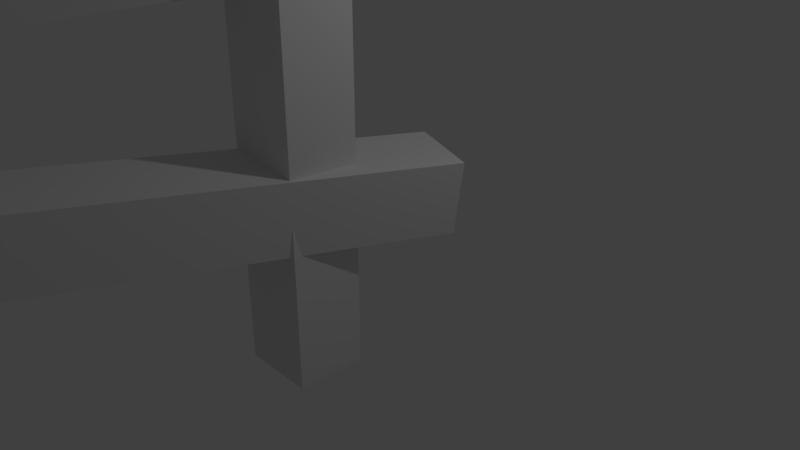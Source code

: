 # Source: abstract-fence.blend  (saved by Blender 2.79.0; exported with 4.5.12 LTS)
import bpy
from mathutils import Matrix  # noqa: F401  (used for matrix-valued properties, if any)

bpy.ops.wm.read_factory_settings(use_empty=True)
scene = bpy.context.scene
scene.name = 'Scene'

# ---- collections
col_collection_1 = bpy.data.collections.new('Collection 1'); scene.collection.children.link(col_collection_1)

# ---- materials (node trees are filled in below, after node groups)
mat_material = bpy.data.materials.new('Material')
mat_material.alpha_threshold = 0.0
mat_material.use_transparent_shadow = False
mat_material.roughness = 0.5
mat_material.line_color = (0.0, 0.0, 0.0, 1.0)

# ---- material node trees

# ---- world
world_world = bpy.data.worlds.new('World'); scene.world = world_world
world_world.color = (0.05088, 0.05088, 0.05088)
world_world.use_sun_shadow = False
world_world.sun_shadow_jitter_overblur = 0.0
world_world.cycles.sampling_method = 'MANUAL'

# ---- cameras
cam_camera = bpy.data.cameras.new('Camera')
cam_camera.clip_end = 100.0
cam_camera.lens = 35.0
cam_camera.sensor_width = 32.0
cam_camera.sensor_height = 18.0
cam_camera.ortho_scale = 7.314
cam_camera.dof.focus_distance = 0.0
cam_camera.dof.aperture_fstop = 128.0

# ---- lights
light_lamp = bpy.data.lights.new('Lamp', 'POINT')
light_lamp.transmission_factor = 0.0
light_lamp.cutoff_distance = 30.0
light_lamp.energy = 100.0
light_lamp.shadow_buffer_clip_start = 1.001
light_lamp.shadow_soft_size = 0.1
light_lamp.shadow_maximum_resolution = 0.006
light_lamp.use_absolute_resolution = True

# ---- meshes
me_cube_003 = bpy.data.meshes.new('Cube.003')
me_cube_003.from_pydata([(1.0, 1.0, -1.0), (1.0, -1.0, -1.0), (-1.0, -1.0, -1.0), (-1.0, 1.0, -1.0), (1.0, 1.0, 1.0), (1.0, -1.0, 1.0), (-1.0, -1.0, 1.0), (-1.0, 1.0, 1.0)], [], [(0, 1, 2, 3), (4, 7, 6, 5), (0, 4, 5, 1), (1, 5, 6, 2), (2, 6, 7, 3), (4, 0, 3, 7)])
me_cube_003.materials.append(mat_material)
me_cube_003.use_remesh_preserve_volume = False
me_cube_003.use_remesh_preserve_attributes = False
me_cube_003.use_mirror_vertex_groups = False
me_cube_003.update()
me_cube_002 = bpy.data.meshes.new('Cube.002')
me_cube_002.from_pydata([(1.0, 1.0, -1.0), (1.0, -1.0, -1.0), (-1.0, -1.0, -1.0), (-1.0, 1.0, -1.0), (1.0, 1.0, 1.0), (1.0, -1.0, 1.0), (-1.0, -1.0, 1.0), (-1.0, 1.0, 1.0)], [], [(0, 1, 2, 3), (4, 7, 6, 5), (0, 4, 5, 1), (1, 5, 6, 2), (2, 6, 7, 3), (4, 0, 3, 7)])
me_cube_002.materials.append(mat_material)
me_cube_002.use_remesh_preserve_volume = False
me_cube_002.use_remesh_preserve_attributes = False
me_cube_002.use_mirror_vertex_groups = False
me_cube_002.update()
me_cube_001 = bpy.data.meshes.new('Cube.001')
me_cube_001.from_pydata([(1.0, 1.0, -1.0), (1.0, -1.0, -1.0), (-1.0, -1.0, -1.0), (-1.0, 1.0, -1.0), (1.0, 1.0, 1.0), (1.0, -1.0, 1.0), (-1.0, -1.0, 1.0), (-1.0, 1.0, 1.0)], [], [(0, 1, 2, 3), (4, 7, 6, 5), (0, 4, 5, 1), (1, 5, 6, 2), (2, 6, 7, 3), (4, 0, 3, 7)])
me_cube_001.materials.append(mat_material)
me_cube_001.use_remesh_preserve_volume = False
me_cube_001.use_remesh_preserve_attributes = False
me_cube_001.use_mirror_vertex_groups = False
me_cube_001.update()
me_cube = bpy.data.meshes.new('Cube')
me_cube.from_pydata([(1.0, 1.0, -1.0), (1.0, -1.0, -1.0), (-1.0, -1.0, -1.0), (-1.0, 1.0, -1.0), (1.0, 1.0, 1.0), (1.0, -1.0, 1.0), (-1.0, -1.0, 1.0), (-1.0, 1.0, 1.0)], [], [(0, 1, 2, 3), (4, 7, 6, 5), (0, 4, 5, 1), (1, 5, 6, 2), (2, 6, 7, 3), (4, 0, 3, 7)])
me_cube.materials.append(mat_material)
me_cube.use_remesh_preserve_volume = False
me_cube.use_remesh_preserve_attributes = False
me_cube.use_mirror_vertex_groups = False
me_cube.update()

# ---- objects
ob_cube_003 = bpy.data.objects.new('Cube.003', me_cube_003)
ob_cube_002 = bpy.data.objects.new('Cube.002', me_cube_002)
ob_cube_001 = bpy.data.objects.new('Cube.001', me_cube_001)
ob_cube = bpy.data.objects.new('Cube', me_cube)
ob_lamp = bpy.data.objects.new('Lamp', light_lamp)
ob_camera = bpy.data.objects.new('Camera', cam_camera)

# ---- transforms, parenting, visibility, modifiers, constraints
ob_cube_003.location = (0.07728, -3.145, 1.578)
ob_cube_003.rotation_euler = (-1.659, 0.07201, -0.2765)
ob_cube_003.scale = (0.4569, 0.4381, -3.499)
ob_cube_003.lock_rotations_4d = False
ob_cube_003.empty_display_type = 'ARROWS'
ob_cube_003.lineart.crease_threshold = 0.0
ob_cube_002.location = (-0.1877, -2.762, 4.164)
ob_cube_002.rotation_euler = (7.928, 0.4107, 5.991)
ob_cube_002.scale = (0.4569, 0.4381, -3.499)
ob_cube_002.lock_rotations_4d = False
ob_cube_002.empty_display_type = 'ARROWS'
ob_cube_002.lineart.crease_threshold = 0.0
ob_cube_001.location = (-0.7874, -5.356, 2.849)
ob_cube_001.scale = (0.4569, 0.4344, -3.246)
ob_cube_001.lock_rotations_4d = False
ob_cube_001.empty_display_type = 'ARROWS'
ob_cube_001.lineart.crease_threshold = 0.0
ob_cube.location = (0.4541, -1.389, 2.549)
ob_cube.scale = (0.4569, 0.4344, -3.246)
ob_cube.lock_rotations_4d = False
ob_cube.empty_display_type = 'ARROWS'
ob_cube.lineart.crease_threshold = 0.0
ob_lamp.location = (4.076, 1.005, 5.904)
ob_lamp.rotation_euler = (0.6503, 0.05522, 1.866)
ob_lamp.lock_rotations_4d = False
ob_lamp.empty_display_type = 'ARROWS'
ob_lamp.color = (0.0, 0.0, 0.0, 0.0)
ob_lamp.lineart.crease_threshold = 0.0
ob_camera.location = (7.481, -6.508, 5.344)
ob_camera.rotation_euler = (1.109, 0.0, 0.8149)
ob_camera.lock_rotations_4d = False
ob_camera.empty_display_type = 'ARROWS'
ob_camera.color = (0.0, 0.0, 0.0, 0.0)
ob_camera.display_type = 'WIRE'
ob_camera.lineart.crease_threshold = 0.0

# ---- collection membership
col_collection_1.objects.link(ob_cube_003)
col_collection_1.objects.link(ob_cube_002)
col_collection_1.objects.link(ob_cube_001)
col_collection_1.objects.link(ob_cube)
col_collection_1.objects.link(ob_lamp)
col_collection_1.objects.link(ob_camera)

# ---- scene / render settings (as saved in the file)
scene.camera = ob_camera
scene.frame_start = 1; scene.frame_end = 250; scene.frame_set(1)
scene.render.engine = 'BLENDER_EEVEE_NEXT'
scene.render.resolution_percentage = 50
scene.render.dither_intensity = 0.0
scene.cycles.use_denoising = False
scene.cycles.samples = 128
scene.cycles.sampling_pattern = 'TABULATED_SOBOL'
scene.cycles.use_adaptive_sampling = False
scene.cycles.use_light_tree = False
scene.cycles.blur_glossy = 0.0
scene.cycles.sample_clamp_indirect = 0.0
scene.view_settings.view_transform = 'Standard'
bpy.context.view_layer.update()
